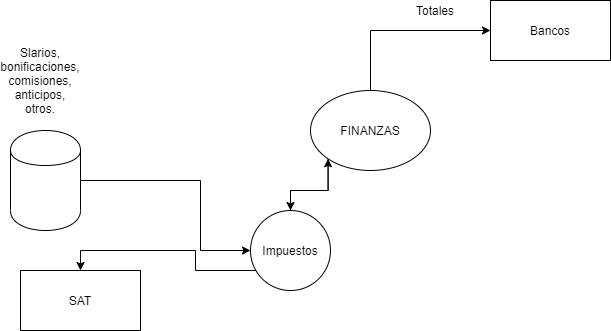

The diagram above was exported from draw.io. Its source (the exported page's mxGraphModel, read from the mxfile embedded in the PNG):
<mxGraphModel dx="868" dy="401" grid="1" gridSize="10" guides="1" tooltips="1" connect="1" arrows="1" fold="1" page="1" pageScale="1" pageWidth="1169" pageHeight="827" math="0" shadow="0">
  <root>
    <mxCell id="0" />
    <mxCell id="1" parent="0" />
    <mxCell id="KVxuqFMzkUveQyanK5A0-98" style="edgeStyle=orthogonalEdgeStyle;rounded=0;orthogonalLoop=1;jettySize=auto;html=1;exitX=0.5;exitY=0;exitDx=0;exitDy=0;entryX=0;entryY=0.5;entryDx=0;entryDy=0;" parent="1" source="-5pt-FuWc2u3sxnYTrMm-1" target="KVxuqFMzkUveQyanK5A0-97" edge="1">
      <mxGeometry relative="1" as="geometry" />
    </mxCell>
    <mxCell id="KVxuqFMzkUveQyanK5A0-100" style="edgeStyle=orthogonalEdgeStyle;rounded=0;orthogonalLoop=1;jettySize=auto;html=1;exitX=0;exitY=1;exitDx=0;exitDy=0;" parent="1" source="-5pt-FuWc2u3sxnYTrMm-1" target="-5pt-FuWc2u3sxnYTrMm-4" edge="1">
      <mxGeometry relative="1" as="geometry" />
    </mxCell>
    <mxCell id="-5pt-FuWc2u3sxnYTrMm-1" value="&lt;span style=&quot;white-space: normal&quot;&gt;FINANZAS&lt;/span&gt;" style="ellipse;whiteSpace=wrap;html=1;" parent="1" vertex="1">
      <mxGeometry x="320" y="350" width="120" height="80" as="geometry" />
    </mxCell>
    <mxCell id="-5pt-FuWc2u3sxnYTrMm-8" style="edgeStyle=orthogonalEdgeStyle;rounded=0;orthogonalLoop=1;jettySize=auto;html=1;exitX=0.5;exitY=1;exitDx=0;exitDy=0;entryX=0.5;entryY=0;entryDx=0;entryDy=0;" parent="1" source="-5pt-FuWc2u3sxnYTrMm-4" target="-5pt-FuWc2u3sxnYTrMm-7" edge="1">
      <mxGeometry relative="1" as="geometry">
        <Array as="points">
          <mxPoint x="300" y="530" />
          <mxPoint x="205" y="530" />
          <mxPoint x="205" y="510" />
          <mxPoint x="90" y="510" />
        </Array>
      </mxGeometry>
    </mxCell>
    <mxCell id="-5pt-FuWc2u3sxnYTrMm-11" style="edgeStyle=orthogonalEdgeStyle;rounded=0;orthogonalLoop=1;jettySize=auto;html=1;exitX=0.5;exitY=0;exitDx=0;exitDy=0;entryX=0;entryY=1;entryDx=0;entryDy=0;" parent="1" source="-5pt-FuWc2u3sxnYTrMm-4" target="-5pt-FuWc2u3sxnYTrMm-1" edge="1">
      <mxGeometry relative="1" as="geometry" />
    </mxCell>
    <mxCell id="-5pt-FuWc2u3sxnYTrMm-4" value="&lt;span style=&quot;white-space: normal&quot;&gt;Impuestos&lt;/span&gt;" style="ellipse;whiteSpace=wrap;html=1;aspect=fixed;" parent="1" vertex="1">
      <mxGeometry x="260" y="470" width="80" height="80" as="geometry" />
    </mxCell>
    <mxCell id="-5pt-FuWc2u3sxnYTrMm-7" value="&lt;span style=&quot;white-space: normal&quot;&gt;SAT&lt;/span&gt;" style="rounded=0;whiteSpace=wrap;html=1;" parent="1" vertex="1">
      <mxGeometry x="30" y="530" width="120" height="60" as="geometry" />
    </mxCell>
    <mxCell id="KVxuqFMzkUveQyanK5A0-4" style="edgeStyle=orthogonalEdgeStyle;rounded=0;orthogonalLoop=1;jettySize=auto;html=1;exitX=1;exitY=0.5;exitDx=0;exitDy=0;entryX=0;entryY=0.5;entryDx=0;entryDy=0;" parent="1" target="-5pt-FuWc2u3sxnYTrMm-4" edge="1">
      <mxGeometry relative="1" as="geometry">
        <Array as="points">
          <mxPoint x="210" y="440" />
          <mxPoint x="210" y="510" />
        </Array>
        <mxPoint x="80" y="440" as="sourcePoint" />
      </mxGeometry>
    </mxCell>
    <mxCell id="KVxuqFMzkUveQyanK5A0-97" value="Bancos" style="rounded=0;whiteSpace=wrap;html=1;" parent="1" vertex="1">
      <mxGeometry x="500" y="260" width="120" height="60" as="geometry" />
    </mxCell>
    <mxCell id="KVxuqFMzkUveQyanK5A0-101" value="Totales" style="text;html=1;strokeColor=none;fillColor=none;align=center;verticalAlign=middle;whiteSpace=wrap;rounded=0;" parent="1" vertex="1">
      <mxGeometry x="425" y="260" width="40" height="20" as="geometry" />
    </mxCell>
    <mxCell id="Zdt4T5cTuoJdmJ3FV1FY-2" value="&lt;font color=&quot;rgba(0, 0, 0, 0)&quot; face=&quot;monospace&quot;&gt;&lt;span style=&quot;font-size: 0px&quot;&gt;Saarioas&lt;/span&gt;&lt;/font&gt;" style="shape=cylinder;whiteSpace=wrap;html=1;boundedLbl=1;backgroundOutline=1;" vertex="1" parent="1">
      <mxGeometry x="20" y="390" width="70" height="100" as="geometry" />
    </mxCell>
    <mxCell id="Zdt4T5cTuoJdmJ3FV1FY-4" value="Slarios, bonificaciones, comisiones, anticipos, otros." style="text;html=1;strokeColor=none;fillColor=none;align=center;verticalAlign=middle;whiteSpace=wrap;rounded=0;" vertex="1" parent="1">
      <mxGeometry x="30" y="330" width="40" height="20" as="geometry" />
    </mxCell>
  </root>
</mxGraphModel>